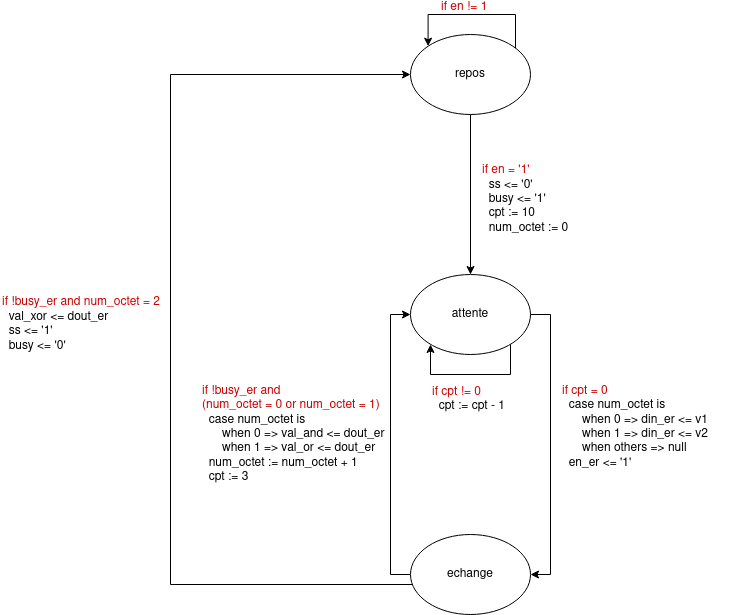

The diagram above was exported from draw.io. Its source (the exported page's mxGraphModel, read from the mxfile embedded in the PNG):
<mxGraphModel dx="1544" dy="1820" grid="1" gridSize="10" guides="1" tooltips="1" connect="1" arrows="1" fold="1" page="1" pageScale="1" pageWidth="850" pageHeight="1100" math="0" shadow="0">
  <root>
    <mxCell id="0" />
    <mxCell id="1" parent="0" />
    <mxCell id="G2ZwrlZlb4ixGGlHzMmt-2" style="edgeStyle=orthogonalEdgeStyle;rounded=0;orthogonalLoop=1;jettySize=auto;html=1;entryX=0;entryY=0.5;entryDx=0;entryDy=0;exitX=0;exitY=0.5;exitDx=0;exitDy=0;" parent="1" source="8l4Kais7Cysrrz9KqAZI-3" target="8l4Kais7Cysrrz9KqAZI-2" edge="1">
      <mxGeometry relative="1" as="geometry" />
    </mxCell>
    <mxCell id="Vkl_GJvAMtZi87KlOu_I-1" style="edgeStyle=orthogonalEdgeStyle;rounded=0;orthogonalLoop=1;jettySize=auto;html=1;entryX=0;entryY=0.5;entryDx=0;entryDy=0;" parent="1" source="8l4Kais7Cysrrz9KqAZI-3" target="G2ZwrlZlb4ixGGlHzMmt-5" edge="1">
      <mxGeometry relative="1" as="geometry">
        <Array as="points">
          <mxPoint x="120" y="550" />
          <mxPoint x="120" y="40" />
        </Array>
      </mxGeometry>
    </mxCell>
    <mxCell id="8l4Kais7Cysrrz9KqAZI-3" value="echange" style="ellipse;whiteSpace=wrap;html=1;" parent="1" vertex="1">
      <mxGeometry x="360" y="500" width="120" height="80" as="geometry" />
    </mxCell>
    <mxCell id="8l4Kais7Cysrrz9KqAZI-8" value="" style="group" parent="1" vertex="1" connectable="0">
      <mxGeometry x="360" y="240" width="120" height="80" as="geometry" />
    </mxCell>
    <mxCell id="8l4Kais7Cysrrz9KqAZI-2" value="attente" style="ellipse;whiteSpace=wrap;html=1;" parent="8l4Kais7Cysrrz9KqAZI-8" vertex="1">
      <mxGeometry width="120" height="80" as="geometry" />
    </mxCell>
    <mxCell id="8l4Kais7Cysrrz9KqAZI-15" value="&lt;div&gt;&lt;font color=&quot;#CC0000&quot;&gt;if cpt != 0&lt;/font&gt;&lt;/div&gt;&lt;div&gt;&amp;nbsp; cpt := cpt - 1 &lt;br&gt;&lt;/div&gt;" style="text;html=1;strokeColor=none;fillColor=none;align=left;verticalAlign=middle;whiteSpace=wrap;rounded=0;" parent="1" vertex="1">
      <mxGeometry x="380" y="340" width="100" height="50" as="geometry" />
    </mxCell>
    <mxCell id="8l4Kais7Cysrrz9KqAZI-16" style="edgeStyle=orthogonalEdgeStyle;rounded=0;orthogonalLoop=1;jettySize=auto;html=1;entryX=1;entryY=0.5;entryDx=0;entryDy=0;exitX=1;exitY=0.5;exitDx=0;exitDy=0;" parent="1" source="8l4Kais7Cysrrz9KqAZI-2" target="8l4Kais7Cysrrz9KqAZI-3" edge="1">
      <mxGeometry relative="1" as="geometry" />
    </mxCell>
    <mxCell id="8l4Kais7Cysrrz9KqAZI-22" value="&lt;div&gt;&lt;div&gt;&lt;font color=&quot;#CC0000&quot;&gt;if cpt = 0&lt;/font&gt;&lt;/div&gt;&lt;div&gt;&lt;font color=&quot;#CC0000&quot;&gt;&amp;nbsp; &lt;font color=&quot;#000000&quot;&gt;case num_octet is&lt;br&gt;&amp;nbsp;&amp;nbsp;&amp;nbsp;&amp;nbsp;&amp;nbsp; when 0 =&amp;gt; din_er &amp;lt;= v1&lt;br&gt;&amp;nbsp;&amp;nbsp;&amp;nbsp;&amp;nbsp;&amp;nbsp; when 1 =&amp;gt; din_er &amp;lt;= v2&lt;br&gt;&amp;nbsp;&amp;nbsp;&amp;nbsp;&amp;nbsp;&amp;nbsp; when others =&amp;gt; null&lt;br&gt;&amp;nbsp; en_er &amp;lt;= '1'&lt;/font&gt;&lt;br&gt;&lt;/font&gt;&lt;/div&gt;&lt;/div&gt;&lt;div&gt;&lt;br&gt;&lt;/div&gt;" style="text;html=1;strokeColor=none;fillColor=none;align=left;verticalAlign=middle;whiteSpace=wrap;rounded=0;" parent="1" vertex="1">
      <mxGeometry x="510" y="390" width="170" height="20" as="geometry" />
    </mxCell>
    <mxCell id="G2ZwrlZlb4ixGGlHzMmt-3" value="&lt;div&gt;&lt;font color=&quot;#CC0000&quot;&gt;if !busy_er and&lt;/font&gt;&lt;/div&gt;&lt;div&gt;&lt;font color=&quot;#CC0000&quot;&gt;(num_octet = 0 or num_octet = 1)&lt;br&gt;&lt;/font&gt;&lt;/div&gt;&lt;div&gt;&amp;nbsp; case num_octet is&lt;br&gt;&amp;nbsp;&amp;nbsp;&amp;nbsp;&amp;nbsp;&amp;nbsp; when 0 =&amp;gt; val_and &amp;lt;= dout_er&lt;br&gt;&amp;nbsp;&amp;nbsp;&amp;nbsp;&amp;nbsp;&amp;nbsp; when 1 =&amp;gt; val_or &amp;lt;= dout_er&lt;/div&gt;&lt;div&gt;&amp;nbsp; num_octet := num_octet + 1&lt;/div&gt;&lt;div&gt;&amp;nbsp; cpt := 3&lt;br&gt;&lt;/div&gt;" style="text;html=1;strokeColor=none;fillColor=none;align=left;verticalAlign=middle;whiteSpace=wrap;rounded=0;" parent="1" vertex="1">
      <mxGeometry x="150" y="390" width="200" height="20" as="geometry" />
    </mxCell>
    <mxCell id="G2ZwrlZlb4ixGGlHzMmt-4" value="" style="group" parent="1" vertex="1" connectable="0">
      <mxGeometry x="360" width="120" height="80" as="geometry" />
    </mxCell>
    <mxCell id="G2ZwrlZlb4ixGGlHzMmt-5" value="repos" style="ellipse;whiteSpace=wrap;html=1;" parent="G2ZwrlZlb4ixGGlHzMmt-4" vertex="1">
      <mxGeometry width="120" height="80" as="geometry" />
    </mxCell>
    <mxCell id="G2ZwrlZlb4ixGGlHzMmt-16" style="edgeStyle=orthogonalEdgeStyle;rounded=0;orthogonalLoop=1;jettySize=auto;html=1;entryX=0;entryY=0;entryDx=0;entryDy=0;" parent="G2ZwrlZlb4ixGGlHzMmt-4" source="G2ZwrlZlb4ixGGlHzMmt-5" target="G2ZwrlZlb4ixGGlHzMmt-5" edge="1">
      <mxGeometry relative="1" as="geometry">
        <Array as="points">
          <mxPoint x="105" y="-20" />
          <mxPoint x="18" y="-20" />
        </Array>
      </mxGeometry>
    </mxCell>
    <mxCell id="G2ZwrlZlb4ixGGlHzMmt-10" value="&lt;div&gt;&lt;font color=&quot;#CC0000&quot;&gt;if en = '1'&lt;br&gt;&lt;/font&gt;&lt;/div&gt;&lt;div&gt;&amp;nbsp; ss &amp;lt;= '0'&lt;/div&gt;&lt;div&gt;&amp;nbsp; busy &amp;lt;= '1'&lt;/div&gt;&lt;div&gt;&amp;nbsp; cpt := 10&lt;/div&gt;&lt;div&gt;&amp;nbsp; num_octet := 0&lt;br&gt;&lt;/div&gt;" style="text;html=1;strokeColor=none;fillColor=none;align=left;verticalAlign=middle;whiteSpace=wrap;rounded=0;" parent="1" vertex="1">
      <mxGeometry x="430" y="150" width="100" height="30" as="geometry" />
    </mxCell>
    <mxCell id="G2ZwrlZlb4ixGGlHzMmt-12" value="&lt;div&gt;&lt;font color=&quot;#CC0000&quot;&gt;if en != 1&lt;br&gt;&lt;/font&gt;&lt;/div&gt;" style="text;html=1;strokeColor=none;fillColor=none;align=left;verticalAlign=middle;whiteSpace=wrap;rounded=0;" parent="1" vertex="1">
      <mxGeometry x="388.75" y="-32" width="62.5" height="10" as="geometry" />
    </mxCell>
    <mxCell id="G2ZwrlZlb4ixGGlHzMmt-15" style="edgeStyle=orthogonalEdgeStyle;rounded=0;orthogonalLoop=1;jettySize=auto;html=1;" parent="1" source="8l4Kais7Cysrrz9KqAZI-2" edge="1">
      <mxGeometry relative="1" as="geometry">
        <mxPoint x="380" y="310" as="targetPoint" />
        <Array as="points">
          <mxPoint x="460" y="340" />
          <mxPoint x="380" y="340" />
        </Array>
      </mxGeometry>
    </mxCell>
    <mxCell id="G2ZwrlZlb4ixGGlHzMmt-17" style="edgeStyle=orthogonalEdgeStyle;rounded=0;orthogonalLoop=1;jettySize=auto;html=1;entryX=0.5;entryY=0;entryDx=0;entryDy=0;" parent="1" source="G2ZwrlZlb4ixGGlHzMmt-5" target="8l4Kais7Cysrrz9KqAZI-2" edge="1">
      <mxGeometry relative="1" as="geometry" />
    </mxCell>
    <mxCell id="Vkl_GJvAMtZi87KlOu_I-2" value="&lt;div&gt;&lt;font color=&quot;#CC0000&quot;&gt;if !busy_er and num_octet = 2&lt;br&gt;&lt;/font&gt;&lt;/div&gt;&lt;div&gt;&amp;nbsp; val_xor &amp;lt;= dout_er&lt;/div&gt;&lt;div&gt;&amp;nbsp; ss &amp;lt;= '1'&lt;/div&gt;&lt;div&gt;&amp;nbsp; busy &amp;lt;= '0'&lt;/div&gt;" style="text;html=1;strokeColor=none;fillColor=none;align=left;verticalAlign=middle;whiteSpace=wrap;rounded=0;" parent="1" vertex="1">
      <mxGeometry x="-50" y="280" width="160" height="20" as="geometry" />
    </mxCell>
  </root>
</mxGraphModel>